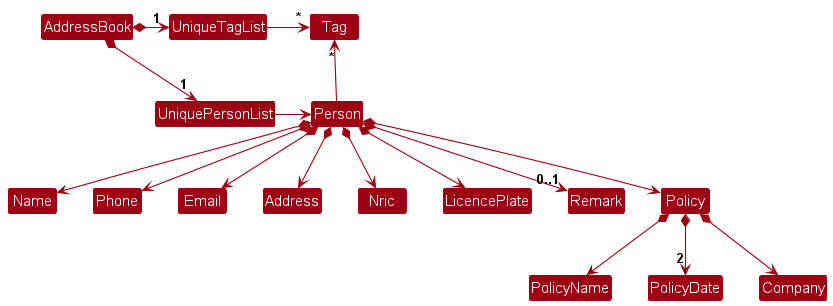

The diagram above was rendered by PlantUML. Its source (embedded in the PNG):
@startuml
!include style.puml
skinparam arrowThickness 1.1
skinparam arrowColor MODEL_COLOR
skinparam classBackgroundColor MODEL_COLOR

AddressBook *-right-> "1" UniquePersonList
AddressBook *-right-> "1" UniqueTagList
UniqueTagList -[hidden]down- UniquePersonList
UniqueTagList -[hidden]down- UniquePersonList

UniqueTagList -right-> "*" Tag
UniquePersonList -right-> Person

Person -up-> "*" Tag

Person *--> Name
Person *--> Phone
Person *--> Email
Person *--> Address
Person *--> Nric
Person *--> LicencePlate
Person *--> "0..1" Remark
Person *--> Policy
Policy *--> PolicyName
Policy *--> "2" PolicyDate
Policy *--> Company

@enduml